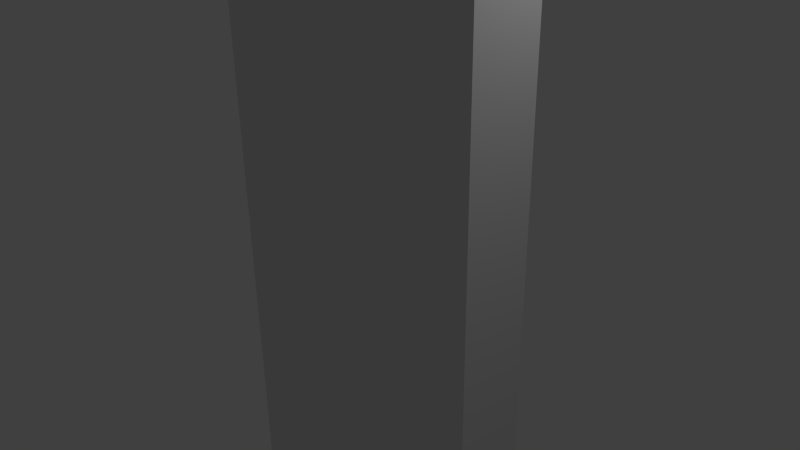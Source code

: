 # Source: RusticDoor001.blend  (saved by Blender 2.76.0; exported with 4.5.12 LTS)
import bpy
from mathutils import Matrix  # noqa: F401  (used for matrix-valued properties, if any)

bpy.ops.wm.read_factory_settings(use_empty=True)
scene = bpy.context.scene
scene.name = 'Scene'

# ---- collections
col_collection_1 = bpy.data.collections.new('Collection 1'); scene.collection.children.link(col_collection_1)

# ---- materials (node trees are filled in below, after node groups)
mat_material = bpy.data.materials.new('Material')
mat_material.alpha_threshold = 0.0
mat_material.use_transparent_shadow = False
mat_material.roughness = 0.5
mat_material.line_color = (0.0, 0.0, 0.0, 1.0)

# ---- material node trees

# ---- world
world_world = bpy.data.worlds.new('World'); scene.world = world_world
world_world.color = (0.05088, 0.05088, 0.05088)
world_world.use_sun_shadow = False
world_world.sun_shadow_jitter_overblur = 0.0
world_world.cycles.sampling_method = 'MANUAL'
world_world.cycles.sample_map_resolution = 256

# ---- cameras
cam_camera = bpy.data.cameras.new('Camera')
cam_camera.clip_end = 100.0
cam_camera.lens = 35.0
cam_camera.sensor_width = 32.0
cam_camera.sensor_height = 18.0
cam_camera.ortho_scale = 7.314
cam_camera.dof.focus_distance = 0.0
cam_camera.dof.aperture_fstop = 128.0

# ---- lights
light_lamp = bpy.data.lights.new('Lamp', 'POINT')
light_lamp.transmission_factor = 0.0
light_lamp.cutoff_distance = 30.0
light_lamp.energy = 100.0
light_lamp.shadow_buffer_clip_start = 1.001
light_lamp.shadow_soft_size = 0.1
light_lamp.shadow_maximum_resolution = 0.006
light_lamp.use_absolute_resolution = True
light_lamp.cycles.use_multiple_importance_sampling = False

# ---- meshes
me_cube = bpy.data.meshes.new('Cube')
me_cube.from_pydata([(2.07, 0.5, -4.56), (2.07, -0.5, -4.56), (-2.07, -0.5, -4.56), (-2.07, 0.5, -4.56), (2.07, 0.5, 4.56), (2.07, -0.5, 4.56), (-2.07, -0.5, 4.56), (-2.07, 0.5, 4.56), (1.5, 0.5, -4.56), (-1.5, 0.5, -4.56), (1.5, -0.5, -4.56), (-1.5, -0.5, -4.56), (1.5, 0.5, 4.56), (-1.5, 0.5, 4.56), (1.5, -0.5, 4.56), (-1.5, -0.5, 4.56), (2.07, 0.5, -3.549), (2.07, 0.5, -0.828), (2.07, 0.5, -0.02854), (2.07, 0.5, 3.821), (2.07, -0.5, -3.549), (2.07, -0.5, -0.828), (2.07, -0.5, -0.02854), (2.07, -0.5, 3.821), (-2.07, -0.5, -3.549), (-2.07, -0.5, -0.828), (-2.07, -0.5, -0.02854), (-2.07, -0.5, 3.821), (-2.07, 0.5, -3.549), (-2.07, 0.5, -0.828), (-2.07, 0.5, -0.02854), (-2.07, 0.5, 3.821), (1.5, 0.5, -3.549), (1.5, 0.5, -0.828), (1.5, 0.5, -0.02854), (1.5, 0.5, 3.821), (-1.5, 0.5, -3.549), (-1.5, 0.5, -0.828), (-1.5, 0.5, -0.02854), (-1.5, 0.5, 3.821), (1.5, -0.5, 3.821), (1.5, -0.5, -0.02854), (1.5, -0.5, -0.828), (1.5, -0.5, -3.549), (-1.5, -0.5, 3.821), (-1.5, -0.5, -0.02854), (-1.5, -0.5, -0.828), (-1.5, -0.5, -3.549)], [], [(9, 11, 2, 3), (13, 7, 6, 15), (19, 4, 5, 23), (44, 15, 6, 27), (27, 6, 7, 31), (36, 9, 3, 28), (16, 0, 8, 32), (32, 8, 9, 36), (23, 5, 14, 40), (40, 14, 15, 44), (4, 12, 14, 5), (12, 13, 15, 14), (0, 1, 10, 8), (8, 10, 11, 9), (10, 43, 47, 11), (43, 42, 46, 47), (42, 41, 45, 46), (41, 40, 44, 45), (1, 20, 43, 10), (20, 21, 42, 43), (21, 22, 41, 42), (22, 23, 40, 41), (12, 35, 39, 13), (35, 34, 38, 39), (34, 33, 37, 38), (33, 32, 36, 37), (4, 19, 35, 12), (19, 18, 34, 35), (18, 17, 33, 34), (17, 16, 32, 33), (13, 39, 31, 7), (39, 38, 30, 31), (38, 37, 29, 30), (37, 36, 28, 29), (2, 24, 28, 3), (24, 25, 29, 28), (25, 26, 30, 29), (26, 27, 31, 30), (11, 47, 24, 2), (47, 46, 25, 24), (46, 45, 26, 25), (45, 44, 27, 26), (0, 16, 20, 1), (16, 17, 21, 20), (17, 18, 22, 21), (18, 19, 23, 22)])
me_cube.materials.append(mat_material)
me_cube.use_remesh_preserve_volume = False
me_cube.use_remesh_preserve_attributes = False
me_cube.use_mirror_vertex_groups = False
me_cube.update()

# ---- objects
ob_cube = bpy.data.objects.new('Cube', me_cube)
ob_lamp = bpy.data.objects.new('Lamp', light_lamp)
ob_camera = bpy.data.objects.new('Camera', cam_camera)

# ---- transforms, parenting, visibility, modifiers, constraints
ob_cube.location = (0.0, 0.0, 0.0)
ob_cube.lock_rotations_4d = False
ob_cube.empty_display_type = 'ARROWS'
ob_cube.lineart.crease_threshold = 0.0
ob_lamp.location = (4.076, 1.005, 5.904)
ob_lamp.rotation_euler = (0.6503, 0.05522, 1.866)
ob_lamp.lock_rotations_4d = False
ob_lamp.empty_display_type = 'ARROWS'
ob_lamp.color = (0.0, 0.0, 0.0, 0.0)
ob_lamp.lineart.crease_threshold = 0.0
ob_camera.location = (7.481, -6.508, 5.344)
ob_camera.rotation_euler = (1.109, 0.01082, 0.8149)
ob_camera.lock_rotations_4d = False
ob_camera.empty_display_type = 'ARROWS'
ob_camera.color = (0.0, 0.0, 0.0, 0.0)
ob_camera.display_type = 'WIRE'
ob_camera.lineart.crease_threshold = 0.0

# ---- collection membership
col_collection_1.objects.link(ob_cube)
col_collection_1.objects.link(ob_lamp)
col_collection_1.objects.link(ob_camera)

# ---- scene / render settings (as saved in the file)
scene.camera = ob_camera
scene.frame_start = 1; scene.frame_end = 250; scene.frame_set(1)
scene.render.engine = 'BLENDER_EEVEE_NEXT'
scene.render.resolution_percentage = 50
scene.render.dither_intensity = 0.0
scene.cycles.use_denoising = False
scene.cycles.samples = 10
scene.cycles.sampling_pattern = 'TABULATED_SOBOL'
scene.cycles.light_sampling_threshold = 0.0
scene.cycles.use_adaptive_sampling = False
scene.cycles.use_light_tree = False
scene.cycles.blur_glossy = 0.0
scene.cycles.pixel_filter_type = 'GAUSSIAN'
scene.cycles.sample_clamp_indirect = 0.0
scene.view_settings.view_transform = 'Standard'
bpy.context.view_layer.update()
